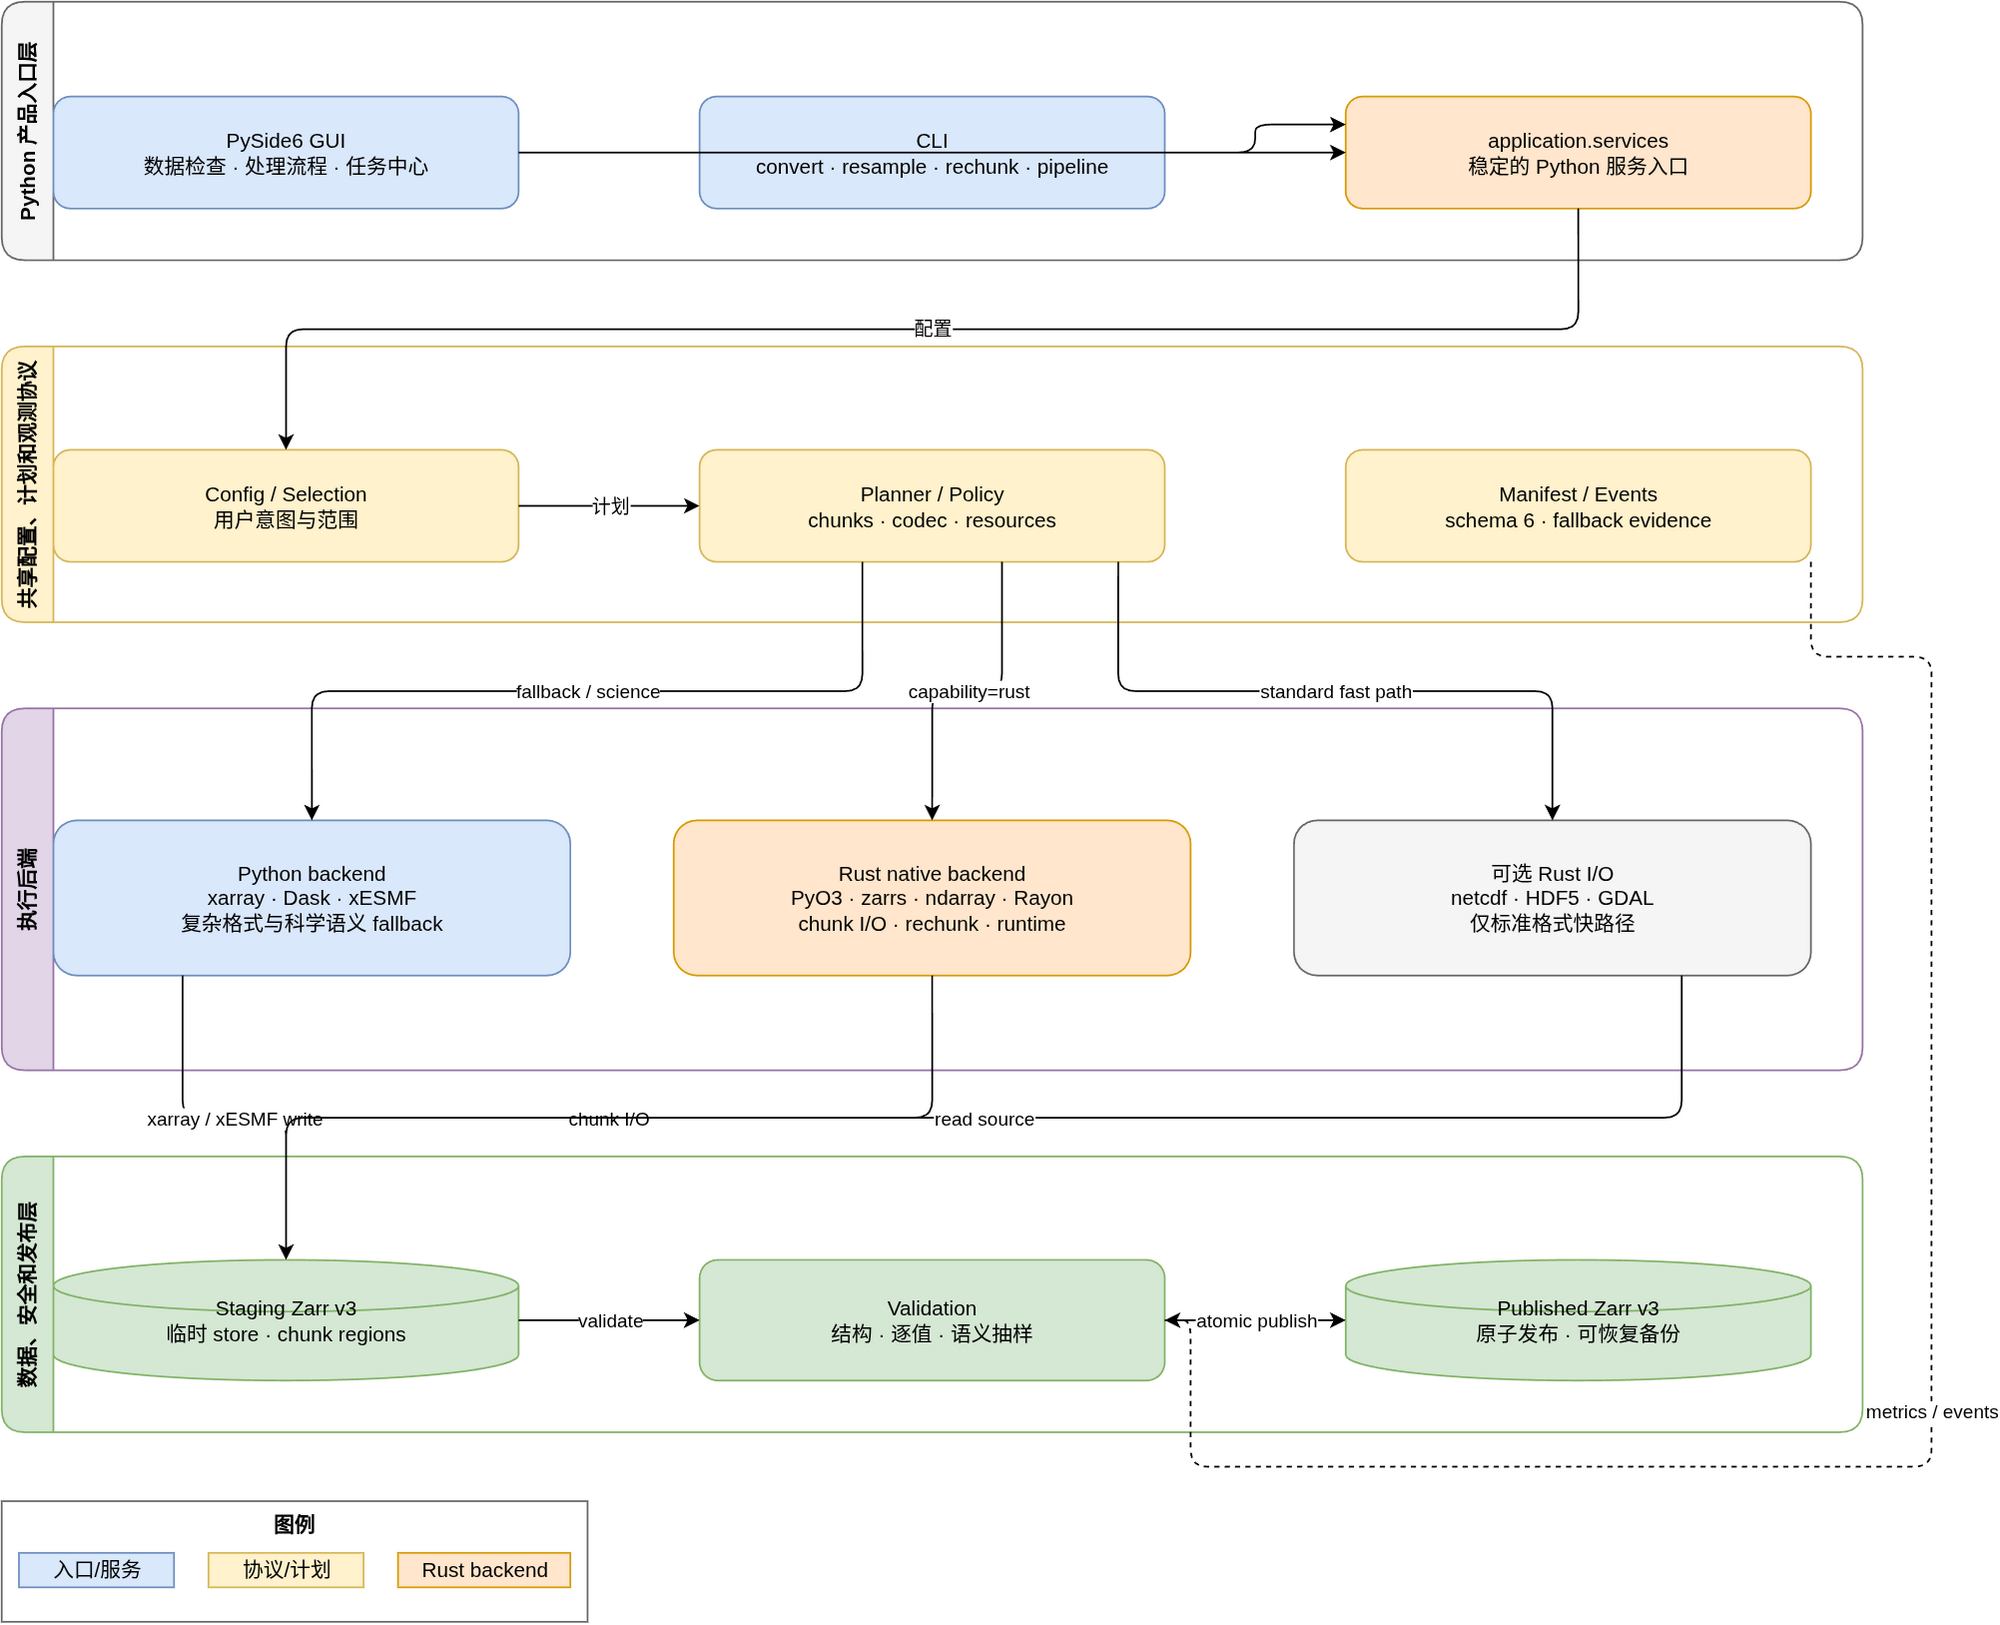

The diagram above was exported from draw.io. Its source (the exported page's mxGraphModel, read from the mxfile embedded in the PNG):
<mxGraphModel dx="1600" dy="1000" grid="1" gridSize="10" guides="1" tooltips="1" connect="1" arrows="1" fold="1" page="1" pageScale="1" pageWidth="1200" pageHeight="1000" math="0" shadow="0">
  <root>
    <mxCell id="0" />
    <mxCell id="1" parent="0" />
    <mxCell id="layer_client" value="Python 产品入口层" style="swimlane;startSize=30;horizontal=0;rounded=1;whiteSpace=wrap;html=1;fillColor=#f5f5f5;strokeColor=#666666;fontStyle=1;" vertex="1" parent="1">
      <mxGeometry x="40" y="40" width="1080" height="150" as="geometry" />
    </mxCell>
    <mxCell id="client_gui" value="PySide6 GUI&#10;数据检查 · 处理流程 · 任务中心" style="rounded=1;whiteSpace=wrap;html=1;fillColor=#dae8fc;strokeColor=#6c8ebf;" vertex="1" parent="layer_client">
      <mxGeometry x="30" y="55" width="270" height="65" as="geometry" />
    </mxCell>
    <mxCell id="client_cli" value="CLI&#10;convert · resample · rechunk · pipeline" style="rounded=1;whiteSpace=wrap;html=1;fillColor=#dae8fc;strokeColor=#6c8ebf;" vertex="1" parent="layer_client">
      <mxGeometry x="405" y="55" width="270" height="65" as="geometry" />
    </mxCell>
    <mxCell id="client_services" value="application.services&#10;稳定的 Python 服务入口" style="rounded=1;whiteSpace=wrap;html=1;fillColor=#ffe6cc;strokeColor=#d79b00;" vertex="1" parent="layer_client">
      <mxGeometry x="780" y="55" width="270" height="65" as="geometry" />
    </mxCell>
    <mxCell id="layer_contract" value="共享配置、计划和观测协议" style="swimlane;startSize=30;horizontal=0;rounded=1;whiteSpace=wrap;html=1;fillColor=#fff2cc;strokeColor=#d6b656;fontStyle=1;" vertex="1" parent="1">
      <mxGeometry x="40" y="240" width="1080" height="160" as="geometry" />
    </mxCell>
    <mxCell id="contract_config" value="Config / Selection&#10;用户意图与范围" style="rounded=1;whiteSpace=wrap;html=1;fillColor=#fff2cc;strokeColor=#d6b656;" vertex="1" parent="layer_contract">
      <mxGeometry x="30" y="60" width="270" height="65" as="geometry" />
    </mxCell>
    <mxCell id="contract_plan" value="Planner / Policy&#10;chunks · codec · resources" style="rounded=1;whiteSpace=wrap;html=1;fillColor=#fff2cc;strokeColor=#d6b656;" vertex="1" parent="layer_contract">
      <mxGeometry x="405" y="60" width="270" height="65" as="geometry" />
    </mxCell>
    <mxCell id="contract_manifest" value="Manifest / Events&#10;schema 6 · fallback evidence" style="rounded=1;whiteSpace=wrap;html=1;fillColor=#fff2cc;strokeColor=#d6b656;" vertex="1" parent="layer_contract">
      <mxGeometry x="780" y="60" width="270" height="65" as="geometry" />
    </mxCell>
    <mxCell id="layer_backend" value="执行后端" style="swimlane;startSize=30;horizontal=0;rounded=1;whiteSpace=wrap;html=1;fillColor=#e1d5e7;strokeColor=#9673a6;fontStyle=1;" vertex="1" parent="1">
      <mxGeometry x="40" y="450" width="1080" height="210" as="geometry" />
    </mxCell>
    <mxCell id="backend_python" value="Python backend&#10;xarray · Dask · xESMF&#10;复杂格式与科学语义 fallback" style="rounded=1;whiteSpace=wrap;html=1;fillColor=#dae8fc;strokeColor=#6c8ebf;" vertex="1" parent="layer_backend">
      <mxGeometry x="30" y="65" width="300" height="90" as="geometry" />
    </mxCell>
    <mxCell id="backend_rust" value="Rust native backend&#10;PyO3 · zarrs · ndarray · Rayon&#10;chunk I/O · rechunk · runtime" style="rounded=1;whiteSpace=wrap;html=1;fillColor=#ffe6cc;strokeColor=#d79b00;" vertex="1" parent="layer_backend">
      <mxGeometry x="390" y="65" width="300" height="90" as="geometry" />
    </mxCell>
    <mxCell id="backend_io" value="可选 Rust I/O&#10;netcdf · HDF5 · GDAL&#10;仅标准格式快路径" style="rounded=1;whiteSpace=wrap;html=1;fillColor=#f5f5f5;strokeColor=#666666;" vertex="1" parent="layer_backend">
      <mxGeometry x="750" y="65" width="300" height="90" as="geometry" />
    </mxCell>
    <mxCell id="layer_storage" value="数据、安全和发布层" style="swimlane;startSize=30;horizontal=0;rounded=1;whiteSpace=wrap;html=1;fillColor=#d5e8d4;strokeColor=#82b366;fontStyle=1;" vertex="1" parent="1">
      <mxGeometry x="40" y="710" width="1080" height="160" as="geometry" />
    </mxCell>
    <mxCell id="storage_staging" value="Staging Zarr v3&#10;临时 store · chunk regions" style="shape=cylinder3;whiteSpace=wrap;html=1;fillColor=#d5e8d4;strokeColor=#82b366;" vertex="1" parent="layer_storage">
      <mxGeometry x="30" y="60" width="270" height="70" as="geometry" />
    </mxCell>
    <mxCell id="storage_validation" value="Validation&#10;结构 · 逐值 · 语义抽样" style="rounded=1;whiteSpace=wrap;html=1;fillColor=#d5e8d4;strokeColor=#82b366;" vertex="1" parent="layer_storage">
      <mxGeometry x="405" y="60" width="270" height="70" as="geometry" />
    </mxCell>
    <mxCell id="storage_output" value="Published Zarr v3&#10;原子发布 · 可恢复备份" style="shape=cylinder3;whiteSpace=wrap;html=1;fillColor=#d5e8d4;strokeColor=#82b366;" vertex="1" parent="layer_storage">
      <mxGeometry x="780" y="60" width="270" height="70" as="geometry" />
    </mxCell>
    <mxCell id="e_gui" value="" style="edgeStyle=orthogonalEdgeStyle;rounded=1;orthogonalLoop=1;jettySize=auto;html=1;exitX=1;exitY=0.5;entryX=0;entryY=0.5;" edge="1" parent="1" source="client_gui" target="client_services">
      <mxGeometry relative="1" as="geometry" />
    </mxCell>
    <mxCell id="e_cli" value="" style="edgeStyle=orthogonalEdgeStyle;rounded=1;orthogonalLoop=1;jettySize=auto;html=1;exitX=1;exitY=0.5;entryX=0;entryY=0.25;" edge="1" parent="1" source="client_cli" target="client_services">
      <mxGeometry relative="1" as="geometry" />
    </mxCell>
    <mxCell id="e_config" value="配置" style="edgeStyle=orthogonalEdgeStyle;rounded=1;orthogonalLoop=1;jettySize=auto;html=1;exitX=0.5;exitY=1;entryX=0.5;entryY=0;labelBackgroundColor=#ffffff;" edge="1" parent="1" source="client_services" target="contract_config">
      <mxGeometry relative="1" as="geometry" />
    </mxCell>
    <mxCell id="e_plan" value="计划" style="edgeStyle=orthogonalEdgeStyle;rounded=1;orthogonalLoop=1;jettySize=auto;html=1;exitX=1;exitY=0.5;entryX=0;entryY=0.5;labelBackgroundColor=#ffffff;" edge="1" parent="1" source="contract_config" target="contract_plan">
      <mxGeometry relative="1" as="geometry" />
    </mxCell>
    <mxCell id="e_backend_py" value="fallback / science" style="edgeStyle=orthogonalEdgeStyle;rounded=1;orthogonalLoop=1;jettySize=auto;html=1;exitX=0.35;exitY=1;entryX=0.5;entryY=0;labelBackgroundColor=#ffffff;" edge="1" parent="1" source="contract_plan" target="backend_python">
      <mxGeometry relative="1" as="geometry" />
    </mxCell>
    <mxCell id="e_backend_rust" value="capability=rust" style="edgeStyle=orthogonalEdgeStyle;rounded=1;orthogonalLoop=1;jettySize=auto;html=1;exitX=0.65;exitY=1;entryX=0.5;entryY=0;labelBackgroundColor=#ffffff;" edge="1" parent="1" source="contract_plan" target="backend_rust">
      <mxGeometry relative="1" as="geometry" />
    </mxCell>
    <mxCell id="e_backend_io" value="standard fast path" style="edgeStyle=orthogonalEdgeStyle;rounded=1;orthogonalLoop=1;jettySize=auto;html=1;exitX=0.9;exitY=1;entryX=0.5;entryY=0;labelBackgroundColor=#ffffff;" edge="1" parent="1" source="contract_plan" target="backend_io">
      <mxGeometry relative="1" as="geometry" />
    </mxCell>
    <mxCell id="e_python_store" value="xarray / xESMF write" style="edgeStyle=orthogonalEdgeStyle;rounded=1;orthogonalLoop=1;jettySize=auto;html=1;exitX=0.25;exitY=1;entryX=0.5;entryY=0;labelBackgroundColor=#ffffff;" edge="1" parent="1" source="backend_python" target="storage_staging">
      <mxGeometry relative="1" as="geometry" />
    </mxCell>
    <mxCell id="e_rust_store" value="chunk I/O" style="edgeStyle=orthogonalEdgeStyle;rounded=1;orthogonalLoop=1;jettySize=auto;html=1;exitX=0.5;exitY=1;entryX=0.5;entryY=0;labelBackgroundColor=#ffffff;" edge="1" parent="1" source="backend_rust" target="storage_staging">
      <mxGeometry relative="1" as="geometry" />
    </mxCell>
    <mxCell id="e_io_store" value="read source" style="edgeStyle=orthogonalEdgeStyle;rounded=1;orthogonalLoop=1;jettySize=auto;html=1;exitX=0.75;exitY=1;entryX=0.5;entryY=0;labelBackgroundColor=#ffffff;" edge="1" parent="1" source="backend_io" target="storage_staging">
      <mxGeometry relative="1" as="geometry" />
    </mxCell>
    <mxCell id="e_validate" value="validate" style="edgeStyle=orthogonalEdgeStyle;rounded=1;orthogonalLoop=1;jettySize=auto;html=1;exitX=1;exitY=0.5;entryX=0;entryY=0.5;labelBackgroundColor=#ffffff;" edge="1" parent="1" source="storage_staging" target="storage_validation">
      <mxGeometry relative="1" as="geometry" />
    </mxCell>
    <mxCell id="e_publish" value="atomic publish" style="edgeStyle=orthogonalEdgeStyle;rounded=1;orthogonalLoop=1;jettySize=auto;html=1;exitX=1;exitY=0.5;entryX=0;entryY=0.5;labelBackgroundColor=#ffffff;" edge="1" parent="1" source="storage_validation" target="storage_output">
      <mxGeometry relative="1" as="geometry" />
    </mxCell>
    <mxCell id="e_events" value="metrics / events" style="edgeStyle=orthogonalEdgeStyle;rounded=1;orthogonalLoop=1;jettySize=auto;html=1;dashed=1;exitX=1;exitY=1;entryX=1;entryY=0.5;labelBackgroundColor=#ffffff;" edge="1" parent="1" source="contract_manifest" target="storage_validation">
      <mxGeometry relative="1" as="geometry">
        <Array as="points">
          <mxPoint x="1160" y="420" />
          <mxPoint x="1160" y="890" />
          <mxPoint x="730" y="890" />
        </Array>
      </mxGeometry>
    </mxCell>
    <mxCell id="legend" value="图例" style="rounded=0;whiteSpace=wrap;html=1;fillColor=none;strokeColor=#666666;verticalAlign=top;fontStyle=1;" vertex="1" parent="1">
      <mxGeometry x="40" y="910" width="340" height="70" as="geometry" />
    </mxCell>
    <mxCell id="leg_client" value="入口/服务" style="rounded=0;html=1;fillColor=#dae8fc;strokeColor=#6c8ebf;" vertex="1" parent="legend">
      <mxGeometry x="10" y="30" width="90" height="20" as="geometry" />
    </mxCell>
    <mxCell id="leg_contract" value="协议/计划" style="rounded=0;html=1;fillColor=#fff2cc;strokeColor=#d6b656;" vertex="1" parent="legend">
      <mxGeometry x="120" y="30" width="90" height="20" as="geometry" />
    </mxCell>
    <mxCell id="leg_rust" value="Rust backend" style="rounded=0;html=1;fillColor=#ffe6cc;strokeColor=#d79b00;" vertex="1" parent="legend">
      <mxGeometry x="230" y="30" width="100" height="20" as="geometry" />
    </mxCell>
  </root>
</mxGraphModel>